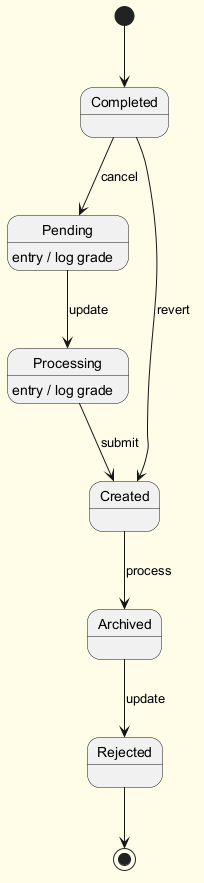

The diagram above was rendered by PlantUML. Its source (embedded in the PNG):
@startuml
skinparam backgroundColor #FFFDE7
skinparam classBackgroundColor #FFF9C4
skinparam classBorderColor #F57F17
[*] --> Completed
Completed --> Pending : cancel
Pending --> Processing : update
Pending : entry / log grade
Processing --> Created : submit
Processing : entry / log grade
Created --> Archived : process
Archived --> Rejected : update
Completed --> Created : revert
Rejected --> [*]
@enduml